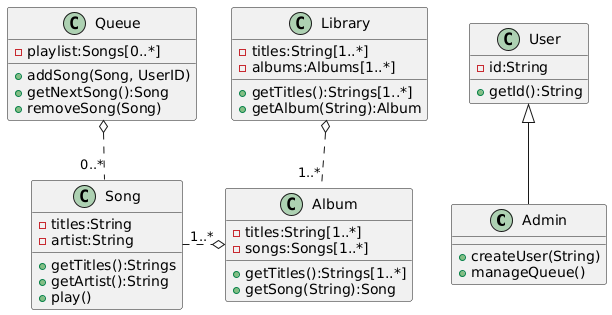

The diagram above was rendered by PlantUML. Its source (embedded in the PNG):
@startuml

Class Admin {
  +createUser(String)
  + manageQueue()
}


Class User {
  - id:String
  + getId():String
}


Class Library {
  - titles:String[1..*]
  - albums:Albums[1..*]
  + getTitles():Strings[1..*]
  + getAlbum(String):Album
}

Class Queue {
  - playlist:Songs[0..*]
  + addSong(Song, UserID)
  + getNextSong():Song
  + removeSong(Song)
}

Class Song {
  - titles:String
  - artist:String
  + getTitles():Strings
  + getArtist():String
  + play()
}

Class Album {
  - titles:String[1..*]
  - songs:Songs[1..*]
  + getTitles():Strings[1..*]
  + getSong(String):Song
}

User <|-- Admin
Queue o.."0..*" Song
Song "1..*".right.o Album
Album "1..*".up.o Library

@enduml